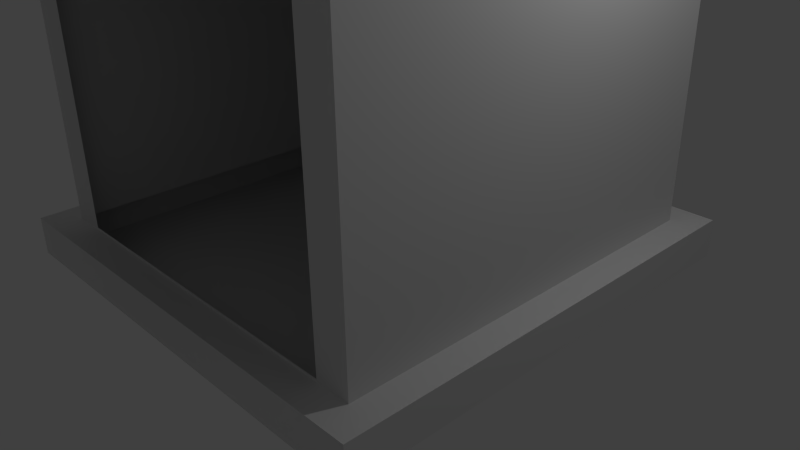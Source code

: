# Source: 7_door_swing_.blend  (saved by Blender 2.71.0; exported with 4.5.12 LTS)
import bpy
from mathutils import Matrix  # noqa: F401  (used for matrix-valued properties, if any)

bpy.ops.wm.read_factory_settings(use_empty=True)
scene = bpy.context.scene
scene.name = 'Scene'

# ---- collections
col_collection_1 = bpy.data.collections.new('Collection 1'); scene.collection.children.link(col_collection_1)

# ---- world
world_world = bpy.data.worlds.new('World'); scene.world = world_world
world_world.color = (0.05088, 0.05088, 0.05088)
world_world.use_sun_shadow = False
world_world.sun_shadow_jitter_overblur = 0.0
world_world.cycles.sampling_method = 'MANUAL'
world_world.cycles.sample_map_resolution = 256

# ---- cameras
cam_camera = bpy.data.cameras.new('Camera')
cam_camera.clip_end = 100.0
cam_camera.lens = 35.0
cam_camera.sensor_width = 32.0
cam_camera.sensor_height = 18.0
cam_camera.ortho_scale = 7.314
cam_camera.dof.focus_distance = 0.0
cam_camera.dof.aperture_fstop = 128.0

# ---- lights
light_lamp = bpy.data.lights.new('Lamp', 'POINT')
light_lamp.transmission_factor = 0.0
light_lamp.cutoff_distance = 30.0
light_lamp.energy = 100.0
light_lamp.shadow_buffer_clip_start = 1.001
light_lamp.shadow_soft_size = 0.1
light_lamp.shadow_maximum_resolution = 0.006
light_lamp.use_absolute_resolution = True
light_lamp.cycles.use_multiple_importance_sampling = False

# ---- meshes
me_plane_003 = bpy.data.meshes.new('Plane.003')
me_plane_003.from_pydata([(0.7234, -1.932, 0.177), (0.7234, -1.932, 1.43), (0.5918, -1.932, 1.511), (0.5918, -1.932, 0.177), (0.7234, -1.994, 0.177), (0.7234, -1.994, 1.43), (0.5918, -1.994, 1.511), (0.5918, -1.994, 0.177), (0.0, -1.932, 0.177), (0.0, -1.932, 1.566), (0.0, -1.994, 0.177), (0.0, -1.994, 1.566)], [], [(10, 7, 6, 11), (7, 4, 5, 6), (3, 2, 1, 0), (8, 9, 2, 3), (8, 3, 7, 10), (2, 9, 11, 6), (3, 0, 4, 7), (1, 2, 6, 5), (0, 1, 5, 4), (10, 11, 9, 8)])
me_plane_003.use_remesh_preserve_volume = False
me_plane_003.use_remesh_preserve_attributes = False
me_plane_003.use_mirror_vertex_groups = False
me_plane_003.update()
me_plane_002 = bpy.data.meshes.new('Plane.002')
me_plane_002.from_pydata([(0.7234, 0.03073, -0.6267), (0.7234, 0.03073, 0.7623), (0.0, 0.03073, -0.6267), (0.0, 0.03073, 0.6267), (0.1316, 0.03073, 0.7068), (0.1316, 0.03073, -0.6267), (0.7234, -0.03073, -0.6267), (0.7234, -0.03073, 0.7623), (0.0, -0.03073, -0.6267), (0.0, -0.03073, 0.6267), (0.1316, -0.03073, 0.7068), (0.1316, -0.03073, -0.6267)], [], [(6, 7, 10, 11), (11, 10, 9, 8), (5, 2, 3, 4), (0, 5, 4, 1), (0, 6, 11, 5), (4, 10, 7, 1), (5, 11, 8, 2), (3, 9, 10, 4), (2, 8, 9, 3), (6, 0, 1, 7)])
me_plane_002.use_remesh_preserve_volume = False
me_plane_002.use_remesh_preserve_attributes = False
me_plane_002.use_mirror_vertex_groups = False
me_plane_002.update()
me_plane = bpy.data.meshes.new('Plane')
me_plane.from_pydata([(1.0, -1.0, 0.0), (1.0, 1.0, 0.0), (1.0, -1.0, 0.1667), (1.0, 1.0, 0.1667), (0.8743, -0.8743, 0.1667), (0.8743, 0.8743, 0.1667), (0.8743, -0.8743, 2.833), (0.8743, 0.8743, 2.833), (0.9685, -1.063, 2.984), (0.9685, 1.063, 2.984), (0.9685, -1.063, 3.151), (0.9685, 1.063, 3.151), (0.8749, -0.862, 3.151), (0.8749, 0.862, 3.151), (0.8749, -0.862, 2.956), (0.8749, 0.862, 2.956), (0.8743, 0.8743, 2.647), (0.8743, 0.8743, 1.758), (0.8743, -0.8743, 2.647), (0.8743, -0.8743, 1.758), (0.7724, -0.8743, 1.86), (0.7724, -0.8743, 2.545), (0.1019, -0.8743, 2.545), (0.1019, -0.8743, 1.86), (0.1821, -0.8709, 2.325), (0.4533, -0.8709, 2.465), (0.421, -0.8709, 2.465), (0.4372, -0.8871, 2.481), (0.1019, -0.852, 2.545), (0.1019, -0.852, 1.86), (0.7724, -0.852, 1.86), (0.7724, -0.852, 2.545), (0.7083, -0.8852, 1.924), (0.7083, -0.8852, 2.481), (0.166, -0.8852, 2.481), (0.166, -0.8852, 1.924), (0.1019, -0.8852, 2.545), (0.1019, -0.8852, 1.86), (0.7724, -0.8852, 1.86), (0.7724, -0.8852, 2.545), (0.4372, -0.8871, 1.924), (0.421, -0.8709, 1.94), (0.4372, -0.852, 1.86), (0.4372, -0.852, 2.545), (0.4372, -0.8852, 1.924), (0.4372, -0.8852, 2.481), (0.4372, -0.8852, 1.86), (0.4372, -0.8852, 2.545), (0.4533, -0.8709, 1.94), (0.166, -0.8871, 1.924), (0.1821, -0.8709, 1.94), (0.1821, -0.8709, 2.465), (0.166, -0.8871, 2.481), (0.6922, -0.8709, 2.465), (0.1019, -0.852, 2.374), (0.1019, -0.852, 2.202), (0.1019, -0.852, 2.031), (0.7724, -0.852, 2.031), (0.7724, -0.852, 2.202), (0.7724, -0.852, 2.374), (0.166, -0.8852, 2.342), (0.166, -0.8852, 2.202), (0.166, -0.8852, 2.063), (0.7083, -0.8852, 2.063), (0.7083, -0.8852, 2.202), (0.7083, -0.8852, 2.342), (0.1019, -0.8852, 2.374), (0.1019, -0.8852, 2.202), (0.1019, -0.8852, 2.031), (0.7724, -0.8852, 2.031), (0.7724, -0.8852, 2.202), (0.7724, -0.8852, 2.374), (0.7083, -0.8871, 2.481), (0.6922, -0.8709, 1.94), (0.7083, -0.8871, 1.924), (0.7083, -0.8681, 1.924), (0.6922, -0.852, 1.94), (0.7083, -0.8681, 2.481), (0.6922, -0.852, 2.465), (0.166, -0.8681, 2.481), (0.1821, -0.852, 2.465), (0.1821, -0.852, 1.94), (0.166, -0.8681, 1.924), (0.4533, -0.852, 1.94), (0.421, -0.852, 1.94), (0.4372, -0.8681, 1.924), (0.4372, -0.8681, 2.481), (0.421, -0.852, 2.465), (0.4533, -0.852, 2.465), (0.1821, -0.852, 2.325), (0.1821, -0.852, 2.358), (0.166, -0.8681, 2.342), (0.1821, -0.852, 2.186), (0.1821, -0.852, 2.218), (0.166, -0.8681, 2.202), (0.166, -0.8681, 2.063), (0.1821, -0.852, 2.047), (0.1821, -0.852, 2.079), (0.6922, -0.852, 2.047), (0.7083, -0.8681, 2.063), (0.6922, -0.852, 2.079), (0.6922, -0.852, 2.186), (0.7083, -0.8681, 2.202), (0.6922, -0.852, 2.218), (0.7083, -0.8681, 2.342), (0.6922, -0.852, 2.358), (0.6922, -0.852, 2.325), (0.421, -0.852, 2.079), (0.421, -0.852, 2.047), (0.4533, -0.852, 2.047), (0.4533, -0.852, 2.079), (0.421, -0.852, 2.218), (0.421, -0.852, 2.186), (0.4533, -0.852, 2.186), (0.4533, -0.852, 2.218), (0.4533, -0.852, 2.358), (0.421, -0.852, 2.358), (0.421, -0.852, 2.325), (0.4533, -0.852, 2.325), (0.1821, -0.8709, 2.358), (0.166, -0.8871, 2.342), (0.1821, -0.8709, 2.186), (0.1821, -0.8709, 2.218), (0.166, -0.8871, 2.202), (0.166, -0.8871, 2.063), (0.1821, -0.8709, 2.047), (0.1821, -0.8709, 2.079), (0.6922, -0.8709, 2.047), (0.7083, -0.8871, 2.063), (0.6922, -0.8709, 2.079), (0.6922, -0.8709, 2.186), (0.7083, -0.8871, 2.202), (0.6922, -0.8709, 2.218), (0.7083, -0.8871, 2.342), (0.6922, -0.8709, 2.358), (0.6922, -0.8709, 2.325), (0.421, -0.8709, 2.079), (0.421, -0.8709, 2.047), (0.4533, -0.8709, 2.047), (0.4533, -0.8709, 2.079), (0.421, -0.8709, 2.218), (0.421, -0.8709, 2.186), (0.4533, -0.8709, 2.186), (0.4533, -0.8709, 2.218), (0.4533, -0.8709, 2.358), (0.421, -0.8709, 2.358), (0.421, -0.8709, 2.325), (0.4533, -0.8709, 2.325), (0.7083, -0.9064, 1.924), (0.166, -0.9064, 1.924), (0.1019, -0.9064, 1.86), (0.7724, -0.9064, 1.86), (0.4372, -0.9064, 1.924), (0.4372, -0.9064, 1.86), (0.8743, 0.8743, 1.511), (0.8743, -0.8743, 1.511), (0.8898, -1.0, 0.0), (0.8898, -1.0, 0.1667), (0.7767, -0.8743, 0.1667), (0.7767, -0.8743, 2.833), (0.8898, 1.0, 0.0), (0.8898, 1.0, 0.1667), (0.7767, 0.8743, 0.1667), (0.7767, 0.8743, 2.833), (0.8614, -1.063, 2.984), (0.8614, 1.063, 2.984), (0.8614, -1.063, 3.151), (0.8614, 1.063, 3.151), (0.7772, -0.862, 3.151), (0.7772, 0.862, 3.151), (0.7772, -0.862, 2.956), (0.7772, 0.862, 2.956), (0.7767, -0.8743, 1.758), (0.7767, -0.8743, 2.647), (0.7767, 0.8743, 1.758), (0.7767, 0.8743, 2.647), (0.6951, -0.8743, 1.86), (0.6951, -0.8743, 2.545), (0.7767, -0.8743, 1.511), (0.7767, 0.8743, 1.511), (0.618, -0.8743, 1.758), (0.618, -0.8743, 2.647), (0.5739, -0.8743, 1.86), (0.5739, -0.8743, 2.545), (0.618, -0.8743, 1.597), (0.708, -1.0, 0.0), (0.708, -1.0, 0.1667), (0.618, -0.8743, 0.1667), (0.618, -0.8743, 2.833), (0.708, 1.0, 0.0), (0.708, 1.0, 0.1667), (0.618, 0.8743, 0.1667), (0.618, 0.8743, 2.833), (0.6854, -1.063, 2.984), (0.6854, 1.063, 2.984), (0.6854, -1.063, 3.151), (0.6854, 1.063, 3.151), (0.6184, -0.862, 3.151), (0.6184, 0.862, 3.151), (0.6184, -0.862, 2.956), (0.6184, 0.862, 2.956), (0.618, 0.8743, 1.758), (0.618, 0.8743, 2.647), (0.618, 0.8743, 1.511), (0.7234, -0.8743, 0.177), (0.7234, -0.8743, 1.43), (0.5918, -0.8743, 1.511), (0.5918, -0.8743, 0.177), (-1.0, -1.0, 0.0), (-1.0, 1.0, 0.0), (-1.0, -1.0, 0.1667), (-1.0, 1.0, 0.1667), (-0.8743, -0.8743, 0.1667), (-0.8743, 0.8743, 0.1667), (-0.8743, -0.8743, 2.833), (-0.8743, 0.8743, 2.833), (0.0, -1.0, 0.0), (0.0, 1.0, 0.0), (0.0, -1.0, 0.1667), (0.0, 1.0, 0.1667), (0.0, -0.8743, 0.1667), (0.0, 0.8743, 0.1667), (0.0, -0.8743, 2.833), (0.0, 0.8743, 2.833), (-0.9685, -1.063, 2.984), (-0.9685, 1.063, 2.984), (0.0, -1.063, 2.984), (0.0, 1.063, 2.984), (-0.9685, -1.063, 3.151), (-0.9685, 1.063, 3.151), (0.0, -1.063, 3.151), (0.0, 1.063, 3.151), (-0.8749, -0.862, 3.151), (-0.8749, 0.862, 3.151), (0.0, -0.862, 3.151), (0.0, 0.862, 3.151), (-0.8749, -0.862, 2.956), (-0.8749, 0.862, 2.956), (0.0, -0.862, 2.956), (0.0, 0.862, 2.956), (-0.8743, 0.8743, 2.647), (-0.8743, 0.8743, 1.758), (-0.8743, -0.8743, 2.647), (-0.8743, -0.8743, 1.758), (0.0, 0.8743, 1.758), (0.0, 0.8743, 2.647), (0.0, -0.8743, 1.758), (0.0, -0.8743, 2.647), (-0.7724, -0.8743, 1.86), (-0.7724, -0.8743, 2.545), (-0.1019, -0.8743, 2.545), (-0.1019, -0.8743, 1.86), (-0.1821, -0.8709, 2.325), (-0.4533, -0.8709, 2.465), (-0.421, -0.8709, 2.465), (-0.4372, -0.8871, 2.481), (-0.1019, -0.852, 2.545), (-0.1019, -0.852, 1.86), (-0.7724, -0.852, 1.86), (-0.7724, -0.852, 2.545), (-0.7083, -0.8852, 1.924), (-0.7083, -0.8852, 2.481), (-0.166, -0.8852, 2.481), (-0.166, -0.8852, 1.924), (-0.1019, -0.8852, 2.545), (-0.1019, -0.8852, 1.86), (-0.7724, -0.8852, 1.86), (-0.7724, -0.8852, 2.545), (-0.4372, -0.8871, 1.924), (-0.421, -0.8709, 1.94), (-0.4372, -0.852, 1.86), (-0.4372, -0.852, 2.545), (-0.4372, -0.8852, 1.924), (-0.4372, -0.8852, 2.481), (-0.4372, -0.8852, 1.86), (-0.4372, -0.8852, 2.545), (-0.4533, -0.8709, 1.94), (-0.166, -0.8871, 1.924), (-0.1821, -0.8709, 1.94), (-0.1821, -0.8709, 2.465), (-0.166, -0.8871, 2.481), (-0.6922, -0.8709, 2.465), (-0.1019, -0.852, 2.374), (-0.1019, -0.852, 2.202), (-0.1019, -0.852, 2.031), (-0.7724, -0.852, 2.031), (-0.7724, -0.852, 2.202), (-0.7724, -0.852, 2.374), (-0.166, -0.8852, 2.342), (-0.166, -0.8852, 2.202), (-0.166, -0.8852, 2.063), (-0.7083, -0.8852, 2.063), (-0.7083, -0.8852, 2.202), (-0.7083, -0.8852, 2.342), (-0.1019, -0.8852, 2.374), (-0.1019, -0.8852, 2.202), (-0.1019, -0.8852, 2.031), (-0.7724, -0.8852, 2.031), (-0.7724, -0.8852, 2.202), (-0.7724, -0.8852, 2.374), (-0.7083, -0.8871, 2.481), (-0.6922, -0.8709, 1.94), (-0.7083, -0.8871, 1.924), (-0.7083, -0.8681, 1.924), (-0.6922, -0.852, 1.94), (-0.7083, -0.8681, 2.481), (-0.6922, -0.852, 2.465), (-0.166, -0.8681, 2.481), (-0.1821, -0.852, 2.465), (-0.1821, -0.852, 1.94), (-0.166, -0.8681, 1.924), (-0.4533, -0.852, 1.94), (-0.421, -0.852, 1.94), (-0.4372, -0.8681, 1.924), (-0.4372, -0.8681, 2.481), (-0.421, -0.852, 2.465), (-0.4533, -0.852, 2.465), (-0.1821, -0.852, 2.325), (-0.1821, -0.852, 2.358), (-0.166, -0.8681, 2.342), (-0.1821, -0.852, 2.186), (-0.1821, -0.852, 2.218), (-0.166, -0.8681, 2.202), (-0.166, -0.8681, 2.063), (-0.1821, -0.852, 2.047), (-0.1821, -0.852, 2.079), (-0.6922, -0.852, 2.047), (-0.7083, -0.8681, 2.063), (-0.6922, -0.852, 2.079), (-0.6922, -0.852, 2.186), (-0.7083, -0.8681, 2.202), (-0.6922, -0.852, 2.218), (-0.7083, -0.8681, 2.342), (-0.6922, -0.852, 2.358), (-0.6922, -0.852, 2.325), (-0.421, -0.852, 2.079), (-0.421, -0.852, 2.047), (-0.4533, -0.852, 2.047), (-0.4533, -0.852, 2.079), (-0.421, -0.852, 2.218), (-0.421, -0.852, 2.186), (-0.4533, -0.852, 2.186), (-0.4533, -0.852, 2.218), (-0.4533, -0.852, 2.358), (-0.421, -0.852, 2.358), (-0.421, -0.852, 2.325), (-0.4533, -0.852, 2.325), (-0.1821, -0.8709, 2.358), (-0.166, -0.8871, 2.342), (-0.1821, -0.8709, 2.186), (-0.1821, -0.8709, 2.218), (-0.166, -0.8871, 2.202), (-0.166, -0.8871, 2.063), (-0.1821, -0.8709, 2.047), (-0.1821, -0.8709, 2.079), (-0.6922, -0.8709, 2.047), (-0.7083, -0.8871, 2.063), (-0.6922, -0.8709, 2.079), (-0.6922, -0.8709, 2.186), (-0.7083, -0.8871, 2.202), (-0.6922, -0.8709, 2.218), (-0.7083, -0.8871, 2.342), (-0.6922, -0.8709, 2.358), (-0.6922, -0.8709, 2.325), (-0.421, -0.8709, 2.079), (-0.421, -0.8709, 2.047), (-0.4533, -0.8709, 2.047), (-0.4533, -0.8709, 2.079), (-0.421, -0.8709, 2.218), (-0.421, -0.8709, 2.186), (-0.4533, -0.8709, 2.186), (-0.4533, -0.8709, 2.218), (-0.4533, -0.8709, 2.358), (-0.421, -0.8709, 2.358), (-0.421, -0.8709, 2.325), (-0.4533, -0.8709, 2.325), (-0.7083, -0.9064, 1.924), (-0.166, -0.9064, 1.924), (-0.1019, -0.9064, 1.86), (-0.7724, -0.9064, 1.86), (-0.4372, -0.9064, 1.924), (-0.4372, -0.9064, 1.86), (-0.8743, 0.8743, 1.511), (-0.8743, -0.8743, 1.511), (0.0, 0.8743, 1.511), (0.0, -0.8743, 1.656), (-0.8898, -1.0, 0.0), (-0.8898, -1.0, 0.1667), (-0.7767, -0.8743, 0.1667), (-0.7767, -0.8743, 2.833), (-0.8898, 1.0, 0.0), (-0.8898, 1.0, 0.1667), (-0.7767, 0.8743, 0.1667), (-0.7767, 0.8743, 2.833), (-0.8614, -1.063, 2.984), (-0.8614, 1.063, 2.984), (-0.8614, -1.063, 3.151), (-0.8614, 1.063, 3.151), (-0.7772, -0.862, 3.151), (-0.7772, 0.862, 3.151), (-0.7772, -0.862, 2.956), (-0.7772, 0.862, 2.956), (-0.7767, -0.8743, 1.758), (-0.7767, -0.8743, 2.647), (-0.7767, 0.8743, 1.758), (-0.7767, 0.8743, 2.647), (-0.6951, -0.8743, 1.86), (-0.6951, -0.8743, 2.545), (-0.7767, -0.8743, 1.511), (-0.7767, 0.8743, 1.511), (-0.618, -0.8743, 1.758), (-0.618, -0.8743, 2.647), (-0.5739, -0.8743, 1.86), (-0.5739, -0.8743, 2.545), (-0.618, -0.8743, 1.597), (-0.708, -1.0, 0.0), (-0.708, -1.0, 0.1667), (-0.618, -0.8743, 0.1667), (-0.618, -0.8743, 2.833), (-0.708, 1.0, 0.0), (-0.708, 1.0, 0.1667), (-0.618, 0.8743, 0.1667), (-0.618, 0.8743, 2.833), (-0.6854, -1.063, 2.984), (-0.6854, 1.063, 2.984), (-0.6854, -1.063, 3.151), (-0.6854, 1.063, 3.151), (-0.6184, -0.862, 3.151), (-0.6184, 0.862, 3.151), (-0.6184, -0.862, 2.956), (-0.6184, 0.862, 2.956), (-0.618, 0.8743, 1.758), (-0.618, 0.8743, 2.647), (-0.618, 0.8743, 1.511), (0.0, -0.8743, 0.177), (0.0, -0.8743, 1.566), (-0.7234, -0.8743, 0.177), (-0.7234, -0.8743, 1.43), (-0.5918, -0.8743, 1.511), (-0.5918, -0.8743, 0.177)], [], [(156, 160, 1, 0), (156, 0, 2, 157), (0, 1, 3, 2), (5, 4, 2, 3), (162, 5, 3, 161), (159, 6, 8, 164), (18, 16, 7, 6), (173, 18, 6, 159), (202, 245, 223, 192), (189, 217, 219, 190), (187, 220, 218, 186), (194, 227, 231, 196), (192, 223, 227, 194), (6, 7, 9, 8), (166, 10, 12, 168), (8, 9, 11, 10), (164, 8, 10, 166), (198, 235, 239, 200), (196, 231, 235, 198), (10, 11, 13, 12), (170, 14, 15, 171), (12, 13, 15, 14), (168, 12, 14, 170), (155, 154, 17, 19), (19, 17, 16, 18), (178, 155, 19, 172), (203, 384, 244, 201), (201, 244, 245, 202), (21, 20, 19, 18), (23, 22, 247, 246), (182, 23, 246, 180), (177, 21, 18, 173), (79, 86, 45, 34), (115, 105, 78, 88), (56, 29, 37, 68), (90, 116, 87, 80), (59, 31, 39, 71), (60, 34, 36, 66), (63, 32, 38, 69), (35, 37, 150, 149), (45, 33, 39, 47), (43, 28, 36, 47), (93, 111, 117, 89), (42, 30, 38, 46), (75, 85, 44, 32), (82, 95, 62, 35), (91, 79, 34, 60), (32, 44, 152, 148), (34, 45, 47, 36), (31, 43, 47, 39), (83, 76, 98, 109), (29, 42, 46, 37), (77, 104, 65, 33), (102, 99, 63, 64), (104, 102, 64, 65), (28, 54, 66, 36), (54, 55, 67, 66), (55, 56, 68, 67), (81, 84, 108, 96), (110, 100, 101, 113), (97, 107, 112, 92), (30, 57, 69, 38), (57, 58, 70, 69), (58, 59, 71, 70), (35, 62, 68, 37), (62, 61, 67, 68), (61, 60, 66, 67), (33, 65, 71, 39), (65, 64, 70, 71), (64, 63, 69, 70), (86, 77, 33, 45), (48, 41, 40), (114, 103, 106, 118), (85, 82, 35, 44), (95, 94, 61, 62), (94, 91, 60, 61), (96, 108, 137, 125), (91, 94, 123, 120), (103, 114, 143, 132), (115, 88, 25, 144), (110, 113, 142, 139), (106, 103, 132, 135), (85, 75, 74, 40), (92, 112, 141, 121), (84, 81, 50, 41), (94, 95, 124, 123), (105, 115, 144, 134), (90, 80, 51, 119), (114, 118, 147, 143), (76, 83, 48, 73), (108, 84, 41, 137), (89, 117, 146, 24), (86, 79, 52, 27), (75, 99, 128, 74), (107, 97, 126, 136), (93, 89, 24, 122), (109, 98, 127, 138), (104, 77, 72, 133), (112, 107, 136, 141), (77, 86, 27, 72), (80, 87, 26, 51), (99, 102, 131, 128), (111, 93, 122, 140), (78, 105, 134, 53), (97, 92, 121, 126), (113, 101, 130, 142), (95, 82, 49, 124), (87, 116, 145, 26), (117, 111, 140, 146), (99, 75, 32, 63), (27, 26, 25), (24, 119, 120), (121, 122, 123), (124, 125, 126), (127, 128, 129), (130, 131, 132), (133, 134, 135), (136, 137, 138, 139), (140, 141, 142, 143), (144, 145, 146, 147), (124, 49, 50, 125), (133, 72, 53, 134), (41, 50, 49, 40), (27, 52, 51, 26), (40, 74, 73, 48), (25, 53, 72, 27), (144, 25, 26, 145), (119, 51, 52, 120), (122, 24, 120, 123), (126, 121, 123, 124), (127, 73, 74, 128), (130, 129, 128, 131), (135, 132, 131, 133), (137, 41, 48, 138), (141, 136, 139, 142), (146, 140, 143, 147), (129, 139, 138, 127), (132, 143, 142, 130), (134, 144, 147, 135), (136, 126, 125, 137), (140, 122, 121, 141), (145, 119, 24, 146), (101, 100, 129, 130), (83, 109, 138, 48), (88, 78, 53, 25), (79, 91, 120, 52), (81, 96, 125, 50), (100, 110, 139, 129), (118, 106, 135, 147), (82, 85, 40, 49), (98, 76, 73, 127), (116, 90, 119, 145), (102, 104, 133, 131), (152, 149, 150, 153), (148, 152, 153, 151), (46, 38, 151, 153), (44, 35, 149, 152), (38, 32, 148, 151), (37, 46, 153, 150), (4, 5, 154, 155), (158, 4, 155, 178), (191, 221, 384, 203), (185, 189, 160, 156), (185, 156, 157, 186), (191, 162, 161, 190), (188, 159, 164, 193), (181, 173, 159, 188), (16, 175, 163, 7), (1, 160, 161, 3), (4, 158, 157, 2), (9, 165, 167, 11), (7, 163, 165, 9), (195, 166, 168, 197), (193, 164, 166, 195), (13, 169, 171, 15), (11, 167, 169, 13), (199, 170, 171, 200), (197, 168, 170, 199), (184, 178, 172, 180), (154, 179, 174, 17), (17, 174, 175, 16), (20, 176, 172, 19), (183, 177, 173, 181), (158, 178, 205, 204), (5, 162, 179, 154), (175, 202, 192, 163), (160, 189, 190, 161), (158, 187, 186, 157), (165, 194, 196, 167), (163, 192, 194, 165), (169, 198, 200, 171), (167, 196, 198, 169), (179, 203, 201, 174), (174, 201, 202, 175), (176, 182, 180, 172), (162, 191, 203, 179), (216, 217, 189, 185), (216, 185, 186, 218), (221, 191, 190, 219), (222, 188, 193, 226), (247, 181, 188, 222), (230, 195, 197, 234), (226, 193, 195, 230), (238, 199, 200, 239), (234, 197, 199, 238), (385, 184, 180, 246), (22, 183, 181, 247), (178, 184, 206, 205), (187, 158, 204, 207), (184, 385, 435, 206), (220, 187, 207, 434), (386, 208, 209, 390), (386, 387, 210, 208), (208, 210, 211, 209), (213, 211, 210, 212), (392, 391, 211, 213), (389, 394, 224, 214), (242, 214, 215, 240), (403, 389, 214, 242), (432, 422, 223, 245), (419, 420, 219, 217), (417, 416, 218, 220), (424, 426, 231, 227), (422, 424, 227, 223), (214, 224, 225, 215), (396, 398, 232, 228), (224, 228, 229, 225), (394, 396, 228, 224), (428, 430, 239, 235), (426, 428, 235, 231), (228, 232, 233, 229), (400, 401, 237, 236), (232, 236, 237, 233), (398, 400, 236, 232), (383, 243, 241, 382), (243, 242, 240, 241), (408, 402, 243, 383), (433, 431, 244, 384), (431, 432, 245, 244), (249, 242, 243, 248), (251, 246, 247, 250), (412, 410, 246, 251), (407, 403, 242, 249), (307, 262, 273, 314), (343, 316, 306, 333), (284, 296, 265, 257), (318, 308, 315, 344), (287, 299, 267, 259), (288, 294, 264, 262), (291, 297, 266, 260), (263, 377, 378, 265), (273, 275, 267, 261), (271, 275, 264, 256), (321, 317, 345, 339), (270, 274, 266, 258), (303, 260, 272, 313), (310, 263, 290, 323), (319, 288, 262, 307), (260, 376, 380, 272), (262, 264, 275, 273), (259, 267, 275, 271), (311, 337, 326, 304), (257, 265, 274, 270), (305, 261, 293, 332), (330, 292, 291, 327), (332, 293, 292, 330), (256, 264, 294, 282), (282, 294, 295, 283), (283, 295, 296, 284), (309, 324, 336, 312), (338, 341, 329, 328), (325, 320, 340, 335), (258, 266, 297, 285), (285, 297, 298, 286), (286, 298, 299, 287), (263, 265, 296, 290), (290, 296, 295, 289), (289, 295, 294, 288), (261, 267, 299, 293), (293, 299, 298, 292), (292, 298, 297, 291), (314, 273, 261, 305), (276, 268, 269), (342, 346, 334, 331), (313, 272, 263, 310), (323, 290, 289, 322), (322, 289, 288, 319), (324, 353, 365, 336), (319, 348, 351, 322), (331, 360, 371, 342), (343, 372, 253, 316), (338, 367, 370, 341), (334, 363, 360, 331), (313, 268, 302, 303), (320, 349, 369, 340), (312, 269, 278, 309), (322, 351, 352, 323), (333, 362, 372, 343), (318, 347, 279, 308), (342, 371, 375, 346), (304, 301, 276, 311), (336, 365, 269, 312), (317, 252, 374, 345), (314, 255, 280, 307), (303, 302, 356, 327), (335, 364, 354, 325), (321, 350, 252, 317), (337, 366, 355, 326), (332, 361, 300, 305), (340, 369, 364, 335), (305, 300, 255, 314), (308, 279, 254, 315), (327, 356, 359, 330), (339, 368, 350, 321), (306, 281, 362, 333), (325, 354, 349, 320), (341, 370, 358, 329), (323, 352, 277, 310), (315, 254, 373, 344), (345, 374, 368, 339), (327, 291, 260, 303), (255, 253, 254), (252, 348, 347), (349, 351, 350), (352, 354, 353), (355, 357, 356), (358, 360, 359), (361, 363, 362), (364, 367, 366, 365), (368, 371, 370, 369), (372, 375, 374, 373), (352, 353, 278, 277), (361, 362, 281, 300), (269, 268, 277, 278), (255, 254, 279, 280), (268, 276, 301, 302), (253, 255, 300, 281), (372, 373, 254, 253), (347, 348, 280, 279), (350, 351, 348, 252), (354, 352, 351, 349), (355, 356, 302, 301), (358, 359, 356, 357), (363, 361, 359, 360), (365, 366, 276, 269), (369, 370, 367, 364), (374, 375, 371, 368), (357, 355, 366, 367), (360, 358, 370, 371), (362, 363, 375, 372), (364, 365, 353, 354), (368, 369, 349, 350), (373, 374, 252, 347), (329, 358, 357, 328), (311, 276, 366, 337), (316, 253, 281, 306), (307, 280, 348, 319), (309, 278, 353, 324), (328, 357, 367, 338), (346, 375, 363, 334), (310, 277, 268, 313), (326, 355, 301, 304), (344, 373, 347, 318), (330, 359, 361, 332), (380, 381, 378, 377), (376, 379, 381, 380), (274, 381, 379, 266), (272, 380, 377, 263), (266, 379, 376, 260), (265, 378, 381, 274), (212, 383, 382, 213), (388, 408, 383, 212), (421, 433, 384, 221), (415, 386, 390, 419), (415, 416, 387, 386), (421, 420, 391, 392), (418, 423, 394, 389), (411, 418, 389, 403), (240, 215, 393, 405), (209, 211, 391, 390), (212, 210, 387, 388), (225, 229, 397, 395), (215, 225, 395, 393), (425, 427, 398, 396), (423, 425, 396, 394), (233, 237, 401, 399), (229, 233, 399, 397), (429, 430, 401, 400), (427, 429, 400, 398), (414, 410, 402, 408), (382, 241, 404, 409), (241, 240, 405, 404), (248, 243, 402, 406), (413, 411, 403, 407), (388, 436, 437, 408), (213, 382, 409, 392), (405, 393, 422, 432), (390, 391, 420, 419), (388, 387, 416, 417), (395, 397, 426, 424), (393, 395, 424, 422), (399, 401, 430, 428), (397, 399, 428, 426), (409, 404, 431, 433), (404, 405, 432, 431), (406, 402, 410, 412), (392, 409, 433, 421), (216, 415, 419, 217), (216, 218, 416, 415), (221, 219, 420, 421), (222, 226, 423, 418), (247, 222, 418, 411), (230, 234, 427, 425), (226, 230, 425, 423), (238, 239, 430, 429), (234, 238, 429, 427), (385, 246, 410, 414), (250, 247, 411, 413), (408, 437, 438, 414), (417, 439, 436, 388), (414, 438, 435, 385), (220, 434, 439, 417)])
me_plane.use_remesh_preserve_volume = False
me_plane.use_remesh_preserve_attributes = False
me_plane.use_mirror_vertex_groups = False
me_plane.update()

# ---- objects
ob_door_1 = bpy.data.objects.new('DOOR 1', me_plane_003)
ob_door = bpy.data.objects.new('DOOR', me_plane_002)
ob_house = bpy.data.objects.new('HOUSE', me_plane)
ob_lamp = bpy.data.objects.new('Lamp', light_lamp)
ob_camera = bpy.data.objects.new('Camera', cam_camera)

# ---- transforms, parenting, visibility, modifiers, constraints
ob_door_1.location = (0.0, 0.0, 0.0)
ob_door_1.scale = (3.0, 3.0, 3.0)
ob_door_1.lineart.crease_threshold = 0.0
ob_door.location = (-2.17, -5.888, 2.411)
ob_door.scale = (3.0, 3.0, 3.0)
ob_door.lineart.crease_threshold = 0.0
ob_house.location = (0.0, 0.0, 0.0)
ob_house.scale = (3.0, 3.0, 3.0)
ob_house.lineart.crease_threshold = 0.0
ob_lamp.location = (4.076, 1.005, 5.904)
ob_lamp.rotation_euler = (0.6503, 0.05522, 1.866)
ob_lamp.lock_rotations_4d = False
ob_lamp.empty_display_type = 'ARROWS'
ob_lamp.color = (0.0, 0.0, 0.0, 0.0)
ob_lamp.lineart.crease_threshold = 0.0
ob_camera.location = (7.481, -6.508, 5.344)
ob_camera.rotation_euler = (1.109, 0.01082, 0.8149)
ob_camera.lock_rotations_4d = False
ob_camera.empty_display_type = 'ARROWS'
ob_camera.color = (0.0, 0.0, 0.0, 0.0)
ob_camera.display_type = 'WIRE'
ob_camera.lineart.crease_threshold = 0.0

# ---- collection membership
col_collection_1.objects.link(ob_door_1)
col_collection_1.objects.link(ob_door)
col_collection_1.objects.link(ob_house)
col_collection_1.objects.link(ob_lamp)
col_collection_1.objects.link(ob_camera)

# ---- scene / render settings (as saved in the file)
scene.camera = ob_camera
scene.frame_start = 1; scene.frame_end = 250; scene.frame_set(1)
scene.render.engine = 'BLENDER_EEVEE_NEXT'
scene.render.resolution_percentage = 50
scene.render.dither_intensity = 0.0
scene.cycles.use_denoising = False
scene.cycles.samples = 10
scene.cycles.sampling_pattern = 'TABULATED_SOBOL'
scene.cycles.light_sampling_threshold = 0.0
scene.cycles.use_adaptive_sampling = False
scene.cycles.use_light_tree = False
scene.cycles.blur_glossy = 0.0
scene.cycles.volume_bounces = 1
scene.cycles.pixel_filter_type = 'GAUSSIAN'
scene.cycles.sample_clamp_indirect = 0.0
scene.view_settings.view_transform = 'Standard'
bpy.context.view_layer.update()

